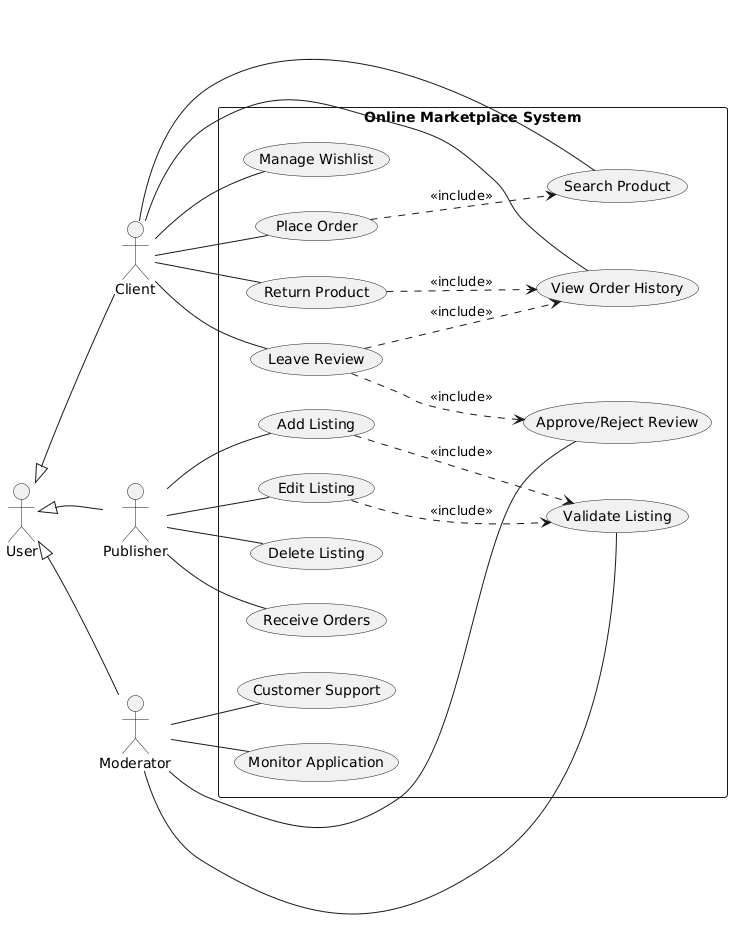

The diagram above was rendered by PlantUML. Its source (embedded in the PNG):
@startuml
left to right direction

' ==== ACTORS ====
actor User
actor Client
actor Publisher
actor Moderator

' ==== GENERALIZATION (User este superclasa) ====
Client --|> User
Publisher --|> User
Moderator --|> User

' ==== PLASARE ACTORI ====
' Forzăm User să fie la stânga prin coordonate relative
User -[hidden]-> Client
User -[hidden]-> Publisher
User -[hidden]-> Moderator

rectangle "Online Marketplace System" {

    ' ==== CLIENT USE CASES ====
    (Search Product) as SP
    (Place Order) as PO
    (View Order History) as VOH
    (Return Product) as RP
    (Manage Wishlist) as MW
    (Leave Review) as LR

    Client -- SP
    Client -- PO
    Client -- VOH
    Client -- RP
    Client -- MW
    Client -- LR

    ' Include relationships
    PO ..> SP : <<include>>
    RP ..> VOH : <<include>>
    LR ..> VOH : <<include>>

    ' ==== PUBLISHER USE CASES ====
    (Add Listing) as AL
    (Edit Listing) as EL
    (Delete Listing) as DL
    (Receive Orders) as RO

    Publisher -- AL
    Publisher -- EL
    Publisher -- DL
    Publisher -- RO

    ' ==== MODERATOR USE CASES ====
    (Validate Listing) as VL
    (Approve/Reject Review) as ARR
    (Customer Support) as CS
    (Monitor Application) as MA

    Moderator -- VL
    Moderator -- ARR
    Moderator -- CS
    Moderator -- MA

    ' Include relationships Moderator
    AL ..> VL : <<include>>
    EL ..> VL : <<include>>
    LR ..> ARR : <<include>>

}
@enduml